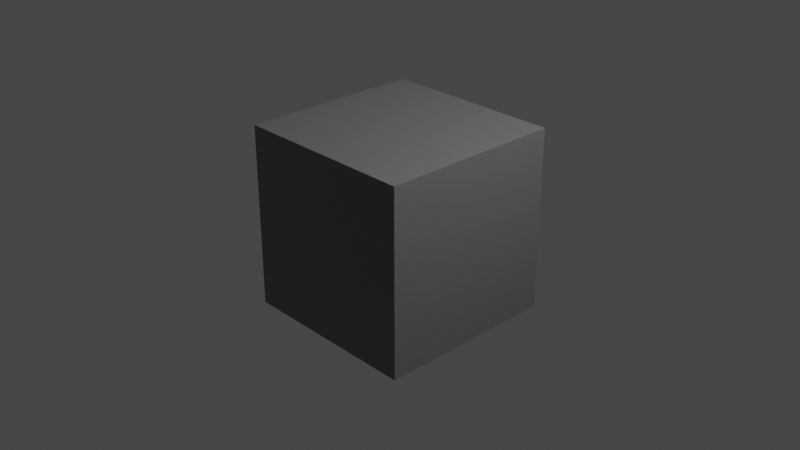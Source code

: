 # Source: cube.blend  (saved by Blender 2.81.16; exported with 4.5.12 LTS)
import bpy
from mathutils import Matrix  # noqa: F401  (used for matrix-valued properties, if any)

bpy.ops.wm.read_factory_settings(use_empty=True)
scene = bpy.context.scene
scene.name = 'Scene'

# ---- collections
col_collection = bpy.data.collections.new('Collection'); scene.collection.children.link(col_collection)

# ---- materials (node trees are filled in below, after node groups)
mat_material = bpy.data.materials.new('Material')
mat_material.alpha_threshold = 0.0
mat_material.use_transparent_shadow = False
mat_material.line_color = (0.0, 0.0, 0.0, 1.0)

# ---- material node trees
mat_material.use_nodes = True; mat_material.node_tree.nodes.clear()
_N = mat_material.node_tree.nodes; _L = mat_material.node_tree.links
n0 = _N.new('ShaderNodeOutputMaterial'); n0.name = 'Material Output'; n0.location = (300, 300)
n1 = _N.new('ShaderNodeBsdfPrincipled'); n1.name = 'Principled BSDF'; n1.location = (10, 300)
n1.distribution = 'GGX'
n1.subsurface_method = 'BURLEY'
n1.inputs[0].default_value = (0.1734, 0.1734, 0.1734, 1.0)
n1.inputs[2].default_value = 0.4
n1.inputs[3].default_value = 1.45
n1.inputs[27].default_value = (0.0, 0.0, 0.0, 1.0)
n1.inputs[28].default_value = 1.0
_L.new(n1.outputs[0], n0.inputs[0])
n0.is_active_output = True

# ---- world
world_world = bpy.data.worlds.new('World'); scene.world = world_world
world_world.use_nodes = True; world_world.node_tree.nodes.clear()
_N = world_world.node_tree.nodes; _L = world_world.node_tree.links
n0 = _N.new('ShaderNodeOutputWorld'); n0.name = 'World Output'; n0.location = (300, 300)
n1 = _N.new('ShaderNodeBackground'); n1.name = 'Background'; n1.location = (10, 300)
n1.inputs[0].default_value = (0.05088, 0.05088, 0.05088, 1.0)
_L.new(n1.outputs[0], n0.inputs[0])
n0.is_active_output = True
world_world.color = (0.05088, 0.05088, 0.05088)
world_world.use_sun_shadow = False
world_world.sun_shadow_jitter_overblur = 0.0

# ---- cameras
cam_camera = bpy.data.cameras.new('Camera')
cam_camera.clip_end = 100.0
cam_camera.ortho_scale = 7.314

# ---- lights
light_light = bpy.data.lights.new('Light', 'POINT')
light_light.transmission_factor = 0.0
light_light.energy = 1000.0
light_light.shadow_soft_size = 0.1
light_light.shadow_maximum_resolution = 0.006
light_light.use_absolute_resolution = True

# ---- meshes
me_cube = bpy.data.meshes.new('Cube')
me_cube.from_pydata([(1.0, 1.0, 1.0), (1.0, 1.0, -1.0), (1.0, -1.0, 1.0), (1.0, -1.0, -1.0), (-1.0, 1.0, 1.0), (-1.0, 1.0, -1.0), (-1.0, -1.0, 1.0), (-1.0, -1.0, -1.0)], [], [(0, 4, 6, 2), (3, 2, 6, 7), (7, 6, 4, 5), (5, 1, 3, 7), (1, 0, 2, 3), (5, 4, 0, 1)])
_uv = me_cube.uv_layers.new(name='UVMap')
_uv.uv.foreach_set('vector', [0.625, 0.5, 0.875, 0.5, 0.875, 0.75, 0.625, 0.75, 0.375, 0.75, 0.625, 0.75, 0.625, 1.0, 0.375, 1.0, 0.375, 0.0, 0.625, 0.0, 0.625, 0.25, 0.375, 0.25, 0.125, 0.5, 0.375, 0.5, 0.375, 0.75, 0.125, 0.75, 0.375, 0.5, 0.625, 0.5, 0.625, 0.75, 0.375, 0.75, 0.375, 0.25, 0.625, 0.25, 0.625, 0.5, 0.375, 0.5])
me_cube.materials.append(mat_material)
me_cube.use_remesh_preserve_volume = False
me_cube.use_remesh_preserve_attributes = False
me_cube.use_mirror_vertex_groups = False
me_cube.update()

# ---- objects
ob_cube = bpy.data.objects.new('Cube', me_cube)
ob_light = bpy.data.objects.new('Light', light_light)
ob_camera = bpy.data.objects.new('Camera', cam_camera)

# ---- transforms, parenting, visibility, modifiers, constraints
ob_cube.location = (0.0, 0.0, 0.0)
ob_cube.lock_rotations_4d = False
ob_cube.empty_display_type = 'ARROWS'
ob_cube.lineart.crease_threshold = 0.0
ob_light.location = (4.076, 1.005, 5.904)
ob_light.rotation_euler = (0.6503, 0.05522, 1.866)
ob_light.lock_rotations_4d = False
ob_light.empty_display_type = 'ARROWS'
ob_light.color = (0.0, 0.0, 0.0, 0.0)
ob_light.lineart.crease_threshold = 0.0
ob_camera.location = (7.359, -6.926, 4.958)
ob_camera.rotation_euler = (1.109, 0.0, 0.8149)
ob_camera.lock_rotations_4d = False
ob_camera.empty_display_type = 'ARROWS'
ob_camera.color = (0.0, 0.0, 0.0, 0.0)
ob_camera.display_type = 'WIRE'
ob_camera.lineart.crease_threshold = 0.0

# ---- collection membership
col_collection.objects.link(ob_cube)
col_collection.objects.link(ob_light)
col_collection.objects.link(ob_camera)

# ---- scene / render settings (as saved in the file)
scene.camera = ob_camera
scene.frame_start = 1; scene.frame_end = 250; scene.frame_set(1)
scene.render.engine = 'BLENDER_EEVEE_NEXT'
scene.cycles.use_denoising = False
scene.cycles.samples = 128
scene.cycles.sampling_pattern = 'TABULATED_SOBOL'
scene.cycles.use_adaptive_sampling = False
scene.cycles.use_light_tree = False
scene.view_settings.view_transform = 'Filmic'
bpy.context.view_layer.update()
